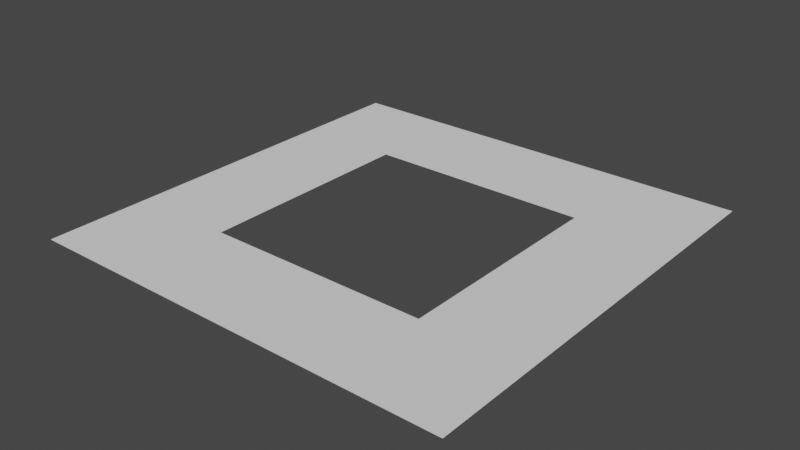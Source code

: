 # Source: lights.blend  (saved by Blender 2.93.20; exported with 4.5.12 LTS)
import bpy
from mathutils import Matrix  # noqa: F401  (used for matrix-valued properties, if any)

bpy.ops.wm.read_factory_settings(use_empty=True)
scene = bpy.context.scene
scene.name = 'Scene'

# ---- collections
col_collection = bpy.data.collections.new('Collection'); scene.collection.children.link(col_collection)

# ---- world
world_world = bpy.data.worlds.new('World'); scene.world = world_world
world_world.use_nodes = True; world_world.node_tree.nodes.clear()
_N = world_world.node_tree.nodes; _L = world_world.node_tree.links
n0 = _N.new('ShaderNodeOutputWorld'); n0.name = 'World Output'; n0.location = (300, 300)
n1 = _N.new('ShaderNodeBackground'); n1.name = 'Background'; n1.location = (10, 300)
n1.inputs[0].default_value = (0.05088, 0.05088, 0.05088, 1.0)
_L.new(n1.outputs[0], n0.inputs[0])
n0.is_active_output = True
world_world.color = (0.05088, 0.05088, 0.05088)
world_world.use_sun_shadow = False
world_world.sun_shadow_jitter_overblur = 0.0

# ---- meshes
me_plane = bpy.data.meshes.new('Plane')
me_plane.from_pydata([(-1.0, -1.0, 0.0), (1.0, -1.0, 0.0), (-1.0, 1.0, 0.0), (1.0, 1.0, 0.0), (-0.5194, -0.5194, 0.0), (0.5194, 0.5194, 0.0), (0.5194, -0.5194, 0.0), (-0.5194, 0.5194, 0.0)], [], [(5, 3, 2, 7), (2, 0, 1, 3, 5, 6, 4, 7)])
_uv = me_plane.uv_layers.new(name='UVMap')
_uv.uv.foreach_set('vector', [0.7597, 0.7597, 1.0, 1.0, 0.0, 1.0, 0.2403, 0.7597, 0.0, 1.0, 0.0, 0.0, 1.0, 0.0, 1.0, 1.0, 0.7597, 0.7597, 0.7597, 0.2403, 0.2403, 0.2403, 0.2403, 0.7597])
me_plane.use_remesh_fix_poles = True
me_plane.use_remesh_preserve_attributes = False
me_plane.update()

# ---- objects
ob_plane = bpy.data.objects.new('Plane', me_plane)

# ---- transforms, parenting, visibility, modifiers, constraints
ob_plane.location = (0.0, 0.0, 0.0)
ob_plane.scale = (1.125, 1.125, 1.125)

# ---- collection membership
col_collection.objects.link(ob_plane)

# ---- scene / render settings (as saved in the file)
scene.frame_start = 1; scene.frame_end = 60; scene.frame_set(10)
scene.render.engine = 'BLENDER_EEVEE_NEXT'
scene.cycles.use_denoising = False
scene.cycles.samples = 128
scene.cycles.sampling_pattern = 'TABULATED_SOBOL'
scene.cycles.use_adaptive_sampling = False
scene.cycles.use_light_tree = False
scene.view_settings.view_transform = 'Filmic'
bpy.context.view_layer.update()

# ---- added for rendering (the .blend has no active camera and no usable light): camera, sun
cam_auto = bpy.data.cameras.new('AutoCamera')
cam_auto.lens = 50.0
cam_auto.sensor_width = 36.0
cam_auto.clip_end = 1000.0
ob_auto_camera = bpy.data.objects.new('AutoCamera', cam_auto)
scene.collection.objects.link(ob_auto_camera)
ob_auto_camera.location = (2.94514, -3.53417, 2.35611)
ob_auto_camera.rotation_euler = (1.09748, -7.21219e-08, 0.694738)
scene.camera = ob_auto_camera
light_auto_sun = bpy.data.lights.new('AutoSun', 'SUN')
light_auto_sun.energy = 3.0
light_auto_sun.angle = 0.0523599
ob_auto_sun = bpy.data.objects.new('AutoSun', light_auto_sun)
scene.collection.objects.link(ob_auto_sun)
ob_auto_sun.rotation_euler = (0.872665, 0.174533, 0.523599)
bpy.context.view_layer.update()
